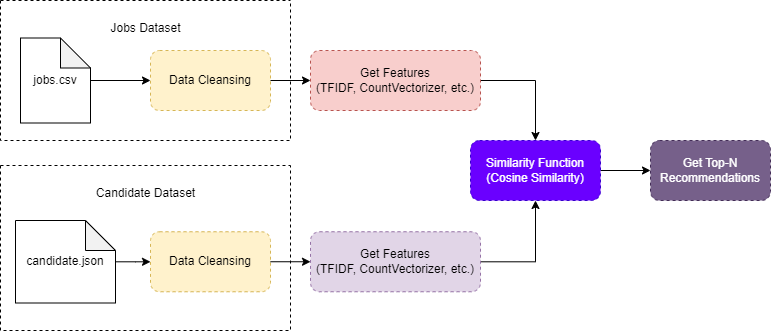

The diagram above was exported from draw.io. Its source (the exported page's mxGraphModel, read from the mxfile embedded in the PNG):
<mxGraphModel dx="1387" dy="751" grid="1" gridSize="10" guides="1" tooltips="1" connect="1" arrows="1" fold="1" page="1" pageScale="1" pageWidth="850" pageHeight="1100" math="0" shadow="0">
  <root>
    <mxCell id="0" />
    <mxCell id="1" parent="0" />
    <mxCell id="Yb1auGdjA_kVJyiIWGFc-2" value="" style="swimlane;startSize=0;dashed=1;" vertex="1" parent="1">
      <mxGeometry x="130" y="230" width="290" height="140" as="geometry">
        <mxRectangle x="130" y="230" width="50" height="40" as="alternateBounds" />
      </mxGeometry>
    </mxCell>
    <mxCell id="Yb1auGdjA_kVJyiIWGFc-7" style="edgeStyle=orthogonalEdgeStyle;rounded=0;orthogonalLoop=1;jettySize=auto;html=1;" edge="1" parent="Yb1auGdjA_kVJyiIWGFc-2" source="Yb1auGdjA_kVJyiIWGFc-4" target="Yb1auGdjA_kVJyiIWGFc-6">
      <mxGeometry relative="1" as="geometry" />
    </mxCell>
    <mxCell id="Yb1auGdjA_kVJyiIWGFc-4" value="jobs.csv" style="shape=note;whiteSpace=wrap;html=1;backgroundOutline=1;darkOpacity=0.05;" vertex="1" parent="Yb1auGdjA_kVJyiIWGFc-2">
      <mxGeometry x="20" y="37.5" width="70" height="85" as="geometry" />
    </mxCell>
    <mxCell id="Yb1auGdjA_kVJyiIWGFc-5" value="Jobs Dataset" style="text;html=1;align=center;verticalAlign=middle;resizable=0;points=[];autosize=1;strokeColor=none;fillColor=none;" vertex="1" parent="Yb1auGdjA_kVJyiIWGFc-2">
      <mxGeometry x="100" y="17.5" width="90" height="20" as="geometry" />
    </mxCell>
    <mxCell id="Yb1auGdjA_kVJyiIWGFc-6" value="Data Cleansing" style="rounded=1;whiteSpace=wrap;html=1;dashed=1;fillColor=#fff2cc;strokeColor=#d6b656;" vertex="1" parent="Yb1auGdjA_kVJyiIWGFc-2">
      <mxGeometry x="150" y="50" width="120" height="60" as="geometry" />
    </mxCell>
    <mxCell id="Yb1auGdjA_kVJyiIWGFc-8" style="edgeStyle=orthogonalEdgeStyle;rounded=0;orthogonalLoop=1;jettySize=auto;html=1;exitX=0.5;exitY=1;exitDx=0;exitDy=0;" edge="1" parent="1" source="Yb1auGdjA_kVJyiIWGFc-2" target="Yb1auGdjA_kVJyiIWGFc-2">
      <mxGeometry relative="1" as="geometry" />
    </mxCell>
    <mxCell id="Yb1auGdjA_kVJyiIWGFc-9" value="" style="swimlane;startSize=0;dashed=1;" vertex="1" parent="1">
      <mxGeometry x="130" y="395" width="290" height="165" as="geometry">
        <mxRectangle x="130" y="230" width="50" height="40" as="alternateBounds" />
      </mxGeometry>
    </mxCell>
    <mxCell id="Yb1auGdjA_kVJyiIWGFc-15" style="edgeStyle=orthogonalEdgeStyle;rounded=0;orthogonalLoop=1;jettySize=auto;html=1;" edge="1" parent="Yb1auGdjA_kVJyiIWGFc-9" source="Yb1auGdjA_kVJyiIWGFc-11" target="Yb1auGdjA_kVJyiIWGFc-13">
      <mxGeometry relative="1" as="geometry" />
    </mxCell>
    <mxCell id="Yb1auGdjA_kVJyiIWGFc-11" value="candidate.json" style="shape=note;whiteSpace=wrap;html=1;backgroundOutline=1;darkOpacity=0.05;" vertex="1" parent="Yb1auGdjA_kVJyiIWGFc-9">
      <mxGeometry x="15" y="55" width="100" height="82.5" as="geometry" />
    </mxCell>
    <mxCell id="Yb1auGdjA_kVJyiIWGFc-12" value="Candidate Dataset" style="text;html=1;align=center;verticalAlign=middle;resizable=0;points=[];autosize=1;strokeColor=none;fillColor=none;" vertex="1" parent="Yb1auGdjA_kVJyiIWGFc-9">
      <mxGeometry x="90" y="17.5" width="110" height="20" as="geometry" />
    </mxCell>
    <mxCell id="Yb1auGdjA_kVJyiIWGFc-13" value="Data Cleansing" style="rounded=1;whiteSpace=wrap;html=1;dashed=1;fillColor=#fff2cc;strokeColor=#d6b656;" vertex="1" parent="Yb1auGdjA_kVJyiIWGFc-9">
      <mxGeometry x="150" y="66.25" width="120" height="60" as="geometry" />
    </mxCell>
    <mxCell id="Yb1auGdjA_kVJyiIWGFc-21" style="edgeStyle=orthogonalEdgeStyle;rounded=0;orthogonalLoop=1;jettySize=auto;html=1;entryX=0.5;entryY=0;entryDx=0;entryDy=0;" edge="1" parent="1" source="Yb1auGdjA_kVJyiIWGFc-16" target="Yb1auGdjA_kVJyiIWGFc-20">
      <mxGeometry relative="1" as="geometry">
        <Array as="points">
          <mxPoint x="665" y="310" />
        </Array>
      </mxGeometry>
    </mxCell>
    <mxCell id="Yb1auGdjA_kVJyiIWGFc-16" value="Get Features&lt;br&gt;(TFIDF, CountVectorizer, etc.)" style="rounded=1;whiteSpace=wrap;html=1;dashed=1;fillColor=#f8cecc;strokeColor=#b85450;" vertex="1" parent="1">
      <mxGeometry x="440" y="280" width="170" height="60" as="geometry" />
    </mxCell>
    <mxCell id="Yb1auGdjA_kVJyiIWGFc-22" style="edgeStyle=orthogonalEdgeStyle;rounded=0;orthogonalLoop=1;jettySize=auto;html=1;entryX=0.5;entryY=1;entryDx=0;entryDy=0;" edge="1" parent="1" source="Yb1auGdjA_kVJyiIWGFc-17" target="Yb1auGdjA_kVJyiIWGFc-20">
      <mxGeometry relative="1" as="geometry">
        <Array as="points">
          <mxPoint x="665" y="491" />
        </Array>
      </mxGeometry>
    </mxCell>
    <mxCell id="Yb1auGdjA_kVJyiIWGFc-17" value="Get Features&lt;br&gt;(TFIDF, CountVectorizer, etc.)" style="rounded=1;whiteSpace=wrap;html=1;dashed=1;fillColor=#e1d5e7;strokeColor=#9673a6;" vertex="1" parent="1">
      <mxGeometry x="440" y="461.25" width="170" height="60" as="geometry" />
    </mxCell>
    <mxCell id="Yb1auGdjA_kVJyiIWGFc-18" style="edgeStyle=orthogonalEdgeStyle;rounded=0;orthogonalLoop=1;jettySize=auto;html=1;entryX=0;entryY=0.5;entryDx=0;entryDy=0;" edge="1" parent="1" source="Yb1auGdjA_kVJyiIWGFc-6" target="Yb1auGdjA_kVJyiIWGFc-16">
      <mxGeometry relative="1" as="geometry" />
    </mxCell>
    <mxCell id="Yb1auGdjA_kVJyiIWGFc-19" style="edgeStyle=orthogonalEdgeStyle;rounded=0;orthogonalLoop=1;jettySize=auto;html=1;entryX=0;entryY=0.5;entryDx=0;entryDy=0;" edge="1" parent="1" source="Yb1auGdjA_kVJyiIWGFc-13" target="Yb1auGdjA_kVJyiIWGFc-17">
      <mxGeometry relative="1" as="geometry" />
    </mxCell>
    <mxCell id="Yb1auGdjA_kVJyiIWGFc-25" style="edgeStyle=orthogonalEdgeStyle;rounded=0;orthogonalLoop=1;jettySize=auto;html=1;" edge="1" parent="1" source="Yb1auGdjA_kVJyiIWGFc-20" target="Yb1auGdjA_kVJyiIWGFc-24">
      <mxGeometry relative="1" as="geometry" />
    </mxCell>
    <mxCell id="Yb1auGdjA_kVJyiIWGFc-20" value="Similarity Function&lt;br&gt;(Cosine Similarity)" style="rounded=1;whiteSpace=wrap;html=1;dashed=1;fillColor=#6a00ff;strokeColor=#3700CC;fontColor=#ffffff;" vertex="1" parent="1">
      <mxGeometry x="600" y="370" width="130" height="60" as="geometry" />
    </mxCell>
    <mxCell id="Yb1auGdjA_kVJyiIWGFc-24" value="Get Top-N&lt;br&gt;Recommendations" style="rounded=1;whiteSpace=wrap;html=1;dashed=1;fillColor=#76608a;fontColor=#ffffff;strokeColor=#432D57;" vertex="1" parent="1">
      <mxGeometry x="780" y="370" width="120" height="60" as="geometry" />
    </mxCell>
  </root>
</mxGraphModel>